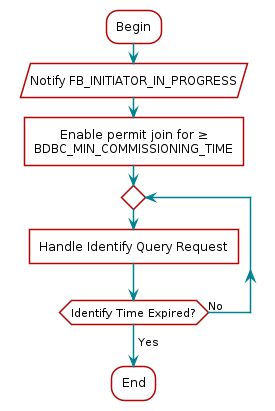

The diagram above was rendered by PlantUML. Its source (embedded in the PNG):
@startuml
skinparam backgroundColor transparent

hide footbox

scale max 900 width

skinparam sequenceArrow {
    Color #00838f
    Thickness 1.2
}


skinparam sequenceParticipant {
    BackgroundColor #b40404
    BorderColor #b40404
    BorderThickness 0
    FontColor #fff
    FontStyle bold
}

skinparam sequenceLifeLineBorderColor #888

skinparam note {
    BackgroundColor #ffe
    BorderColor #b40404
}

skinparam sequenceDivider {
    BackgroundColor #b40404
    BorderColor #b40404
    FontColor #fff
    BorderThickness 0
}

skinparam sequenceGroup {
    BackgroundColor #b40404
    BorderColor #b40404
    HeaderFontColor #fff
    HeaderFontStyle italics
    BorderThickness 1.5
}

skinparam shadowing false

skinParam state {
  BorderColor #b40404
  BackgroundColor transparent
  ArrowColor #00838f
  StartColor #00838f
  EndColor #00838f
}

skinParam activity {
  BorderColor #b40404
  BackgroundColor transparent
  ArrowColor #00838f
  StartColor #00838f
  EndColor #00838f
  BarColor #00838f
}
skinparam defaultTextAlignment center
:Begin;
:Notify FB_INITIATOR_IN_PROGRESS/
:Enable permit join for ?
BDBC_MIN_COMMISSIONING_TIME]
repeat
  :Handle Identify Query Request]
repeat while (Identify Time Expired?) is (No)
->Yes;
:End;
@enduml